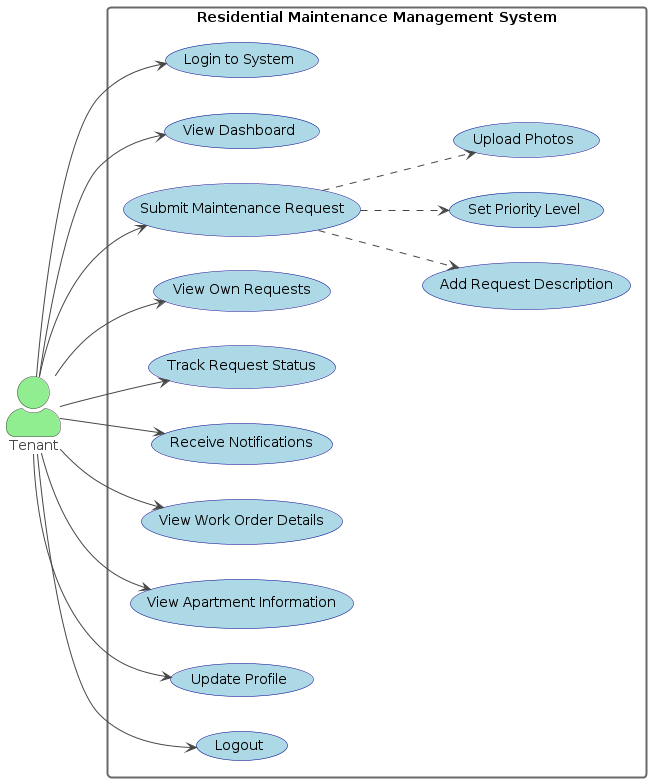

The diagram above was rendered by PlantUML. Its source (embedded in the PNG):
@startuml
!theme vibrant
skinparam actorStyle awesome
skinparam rectangleBorderThickness 2
skinparam usecaseBackgroundColor LightBlue
skinparam usecaseBorderColor DarkBlue
skinparam actorBackgroundColor LightGreen
skinparam shadowing false

left to right direction

actor "Tenant" as tenant #LightGreen

rectangle "Residential Maintenance Management System" {
  usecase "Login to System" as UC1
  usecase "View Dashboard" as UC2
  usecase "Submit Maintenance Request" as UC3
  usecase "Add Request Description" as UC3_1
  usecase "Set Priority Level" as UC3_2
  usecase "Upload Photos" as UC3_3
  usecase "View Own Requests" as UC4
  usecase "Track Request Status" as UC5
  usecase "Receive Notifications" as UC6
  usecase "View Work Order Details" as UC7
  usecase "View Apartment Information" as UC8
  usecase "Update Profile" as UC9
  usecase "Logout" as UC10
}

tenant --> UC1
tenant --> UC2
tenant --> UC3
tenant --> UC4
tenant --> UC5
tenant --> UC6
tenant --> UC7
tenant --> UC8
tenant --> UC9
tenant --> UC10

UC3 ..> UC3_1 : <<include>>
UC3 ..> UC3_2 : <<include>>
UC3 ..> UC3_3 : <<extend>>
@enduml